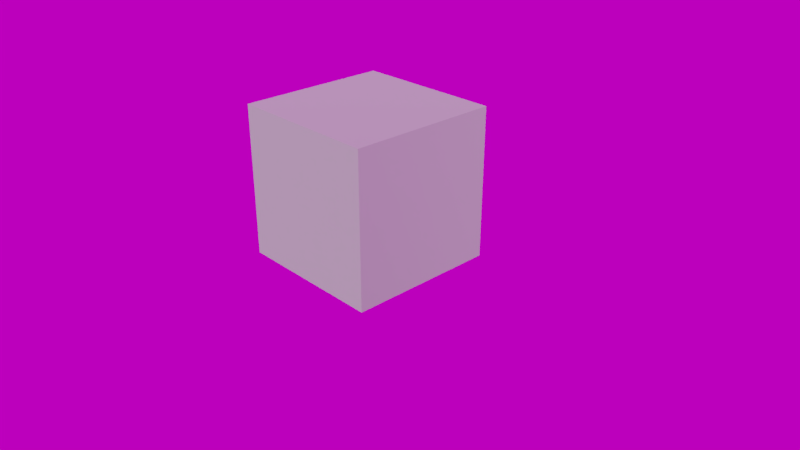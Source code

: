 # Source: gltf-materials.blend  (saved by Blender 4.1.24; exported with 4.5.12 LTS)
import bpy
from mathutils import Matrix  # noqa: F401  (used for matrix-valued properties, if any)

bpy.ops.wm.read_factory_settings(use_empty=True)
scene = bpy.context.scene
scene.name = 'Scene'

# ---- collections
col_collection_1 = bpy.data.collections.new('Collection 1'); scene.collection.children.link(col_collection_1)

# ---- images (referenced by path relative to the original .blend; pixels are not part of the script)
import os
ASSET_DIR = os.environ.get("B2B_ASSET_DIR", "")  # directory of the original .blend (textures are referenced by path, not embedded)
HERE = os.path.dirname(os.path.abspath(__file__))  # packed textures are extracted next to this script under _unpacked/

def load_image(name, relpath, width, height, colorspace="sRGB"):
    """Load a texture the original file referenced (path relative to the .blend, or extracted next to this script)."""
    p = next((c for c in (os.path.join(HERE, relpath), os.path.join(ASSET_DIR, relpath)) if relpath and os.path.exists(c)), "")
    if p:
        img = bpy.data.images.load(p, check_existing=True)
        img.name = name
    else:  # same state as the original file: an image datablock whose file is absent (Cycles renders it pink)
        img = bpy.data.images.new(name, width, height)
        img.source = "FILE"
        img.filepath = "//" + (relpath or name)
    img.colorspace_settings.name = colorspace
    return img
img_grill_nrm_png = load_image('grill_nrm.png', 'tex/grill/grill_nrm.png', 1024, 1024, 'Non-Color')
img_grid_alpha_png = load_image('grid_alpha.png', 'tex/grill/grid_alpha.png', 1024, 1024, 'sRGB')
img_air_museum_playground_4k_exr = load_image('air_museum_playground_4k.exr', 'tex/air_museum_playground_4k.exr', 1024, 1024, 'Linear Rec.709')

# ---- materials (node trees are filled in below, after node groups)
mat_gltf_textureatlas_001 = bpy.data.materials.new('glTF.textureAtlas.001')
mat_gltf_textureatlas_001.use_transparent_shadow = False
mat_gltf_textureatlas_001.refraction_depth = 0.1
mat_gltf_textureatlas_001.diffuse_color = (0.5785, 0.7771, 0.8, 1.0)
mat_gltf_textureatlas_001.roughness = 0.0
mat_gltf_textureatlas_001.line_color = (0.0, 0.0, 0.0, 1.0)

# ---- node groups
ng_gltf_settings = bpy.data.node_groups.new('glTF Settings', 'ShaderNodeTree')
_s = ng_gltf_settings.interface.new_socket(name='Occlusion ', in_out='INPUT', socket_type='NodeSocketFloat')
_N = ng_gltf_settings.nodes; _L = ng_gltf_settings.links
n0 = _N.new('NodeGroupOutput'); n0.name = 'Group Output'; n0.location = (60, -20)
n1 = _N.new('NodeGroupInput'); n1.name = 'Group Input'; n1.location = (-180, -20)
n0.is_active_output = True

# ---- material node trees
mat_gltf_textureatlas_001.use_nodes = True; mat_gltf_textureatlas_001.node_tree.nodes.clear()
_N = mat_gltf_textureatlas_001.node_tree.nodes; _L = mat_gltf_textureatlas_001.node_tree.links
n0 = _N.new('NodeFrame'); n0.name = 'Frame.002'; n0.location = (-1440, 600)
n0.label = '_BaseColor'
n0.width = 1168
n0.label_size = 24
n1 = _N.new('NodeFrame'); n1.name = 'Frame'; n1.location = (-1440, -20)
n1.label = '_Normal'
n1.width = 1168
n1.label_size = 24
n2 = _N.new('ShaderNodeBsdfPrincipled'); n2.name = 'Principled BSDF'; n2.location = (80, 180)
n2.width = 201
n2.subsurface_method = 'BURLEY'
n2.inputs[1].default_value = 1.0
n2.inputs[2].default_value = 1.0
n2.inputs[3].default_value = 1.45
n2.inputs[9].default_value = (1.0, 1.0, 1.0)
n2.inputs[27].default_value = (0.0, 0.0, 0.0, 1.0)
n2.inputs[28].default_value = 1.0
n3 = _N.new('ShaderNodeAddShader'); n3.name = 'Add Shader'; n3.location = (380, 320)
n4 = _N.new('ShaderNodeOutputMaterial'); n4.name = 'Material Output'; n4.location = (580, 320)
n5 = _N.new('ShaderNodeMapping'); n5.name = 'Mapping.002'; n5.location = (230, -133)
n5.width = 240
n6 = _N.new('ShaderNodeUVMap'); n6.name = 'UV Map'; n6.location = (30, -133)
n7 = _N.new('ShaderNodeEmission'); n7.name = 'Emission'; n7.location = (80, 460)
n7.width = 200
n7.inputs[0].default_value = (0.0, 0.0, 0.0, 1.0)
n8 = _N.new('ShaderNodeGroup'); n8.name = 'Group'; n8.location = (80, 300)
n8.width = 201
n8.node_tree = ng_gltf_settings
n8.inputs[0].default_value = 0.0
n9 = _N.new('ShaderNodeRGB'); n9.name = 'RGB.002'; n9.location = (750, -53)
n9.outputs[0].default_value = (0.6038, 0.6038, 0.6038, 1.0)
n10 = _N.new('NodeReroute'); n10.name = 'Reroute.015'; n10.location = (1130, -53)
n10.width = 16
n11 = _N.new('ShaderNodeNormalMap'); n11.name = 'Normal Map'; n11.location = (951, -173)
n12 = _N.new('ShaderNodeTexImage'); n12.name = 'Image Texture.002'; n12.location = (551, -173)
n12.label = 'Normal'
n12.width = 330
n12.image = img_grill_nrm_png
n13 = _N.new('NodeReroute'); n13.name = 'Reroute.005'; n13.location = (1131, -53)
n13.width = 16
n14 = _N.new('ShaderNodeUVMap'); n14.name = 'UV Map.001'; n14.location = (31, -133)
n15 = _N.new('ShaderNodeMapping'); n15.name = 'Mapping'; n15.location = (231, -133)
n15.width = 240
n16 = _N.new('NodeReroute'); n16.name = 'Reroute'; n16.location = (-100, 80)
n16.width = 16
n16.socket_idname = 'NodeSocketFloatFactor'
n16.inputs[0].default_value = 0.0
n17 = _N.new('NodeReroute'); n17.name = 'Reroute.009'; n17.location = (-100, 220)
n17.width = 16
n18 = _N.new('NodeReroute'); n18.name = 'Reroute.003'; n18.location = (-100, -40)
n18.width = 16
n18.socket_idname = 'NodeSocketFloatFactor'
n18.inputs[0].default_value = 0.0
n19 = _N.new('NodeReroute'); n19.name = 'Reroute.010'; n19.location = (-100, -120)
n19.width = 16
n19.socket_idname = 'NodeSocketVector'
n20 = _N.new('ShaderNodeTexImage'); n20.name = 'Image Texture.004'; n20.location = (570, -253)
n20.label = 'BaseColor'
n20.width = 330
n20.image = img_grid_alpha_png
n21 = _N.new('NodeReroute'); n21.name = 'Reroute.008'; n21.location = (-100, 240)
n21.width = 16
n21.socket_idname = 'NodeSocketFloat'
n21.inputs[0].default_value = 0.0
n5.parent = n0
n6.parent = n0
n9.parent = n0
n10.parent = n0
n11.parent = n1
n12.parent = n1
n13.parent = n1
n14.parent = n1
n15.parent = n1
n20.parent = n0
_L.new(n19.outputs[0], n2.inputs[5])
_L.new(n12.outputs[0], n11.inputs[1])
_L.new(n15.outputs[0], n12.inputs[0])
_L.new(n6.outputs[0], n5.inputs[0])
_L.new(n14.outputs[0], n15.inputs[0])
_L.new(n5.outputs[0], n20.inputs[0])
_L.new(n7.outputs[0], n3.inputs[0])
_L.new(n2.outputs[0], n3.inputs[1])
_L.new(n3.outputs[0], n4.inputs[0])
_L.new(n9.outputs[0], n17.inputs[0])
_L.new(n11.outputs[0], n19.inputs[0])
_L.new(n17.outputs[0], n2.inputs[0])
_L.new(n20.outputs[1], n2.inputs[4])
n4.is_active_output = True

# ---- world
world_world = bpy.data.worlds.new('World'); scene.world = world_world
world_world.use_nodes = True; world_world.node_tree.nodes.clear()
_N = world_world.node_tree.nodes; _L = world_world.node_tree.links
n0 = _N.new('ShaderNodeMath'); n0.name = 'Math'; n0.location = (-166, 272)
n0.operation = 'MULTIPLY'
n0.inputs[2].default_value = 0.0
n1 = _N.new('ShaderNodeMath'); n1.name = 'Math.001'; n1.location = (27, 275)
n1.inputs[2].default_value = 0.0
n2 = _N.new('ShaderNodeBackground'); n2.name = 'Background'; n2.location = (291, 365)
n3 = _N.new('ShaderNodeOutputWorld'); n3.name = 'World Output'; n3.location = (476, 366)
n4 = _N.new('NodeReroute'); n4.name = 'Reroute'; n4.location = (-260, 300)
n4.width = 16
n5 = _N.new('ShaderNodeTexEnvironment'); n5.name = 'Environment Texture'; n5.location = (-620, 340)
n5.width = 280
n5.image = img_air_museum_playground_4k_exr
n6 = _N.new('ShaderNodeMapping'); n6.name = 'Mapping'; n6.location = (-940, 340)
n6.width = 240
n7 = _N.new('ShaderNodeTexCoord'); n7.name = 'Texture Coordinate'; n7.location = (-1160, 340)
n8 = _N.new('ShaderNodeRGB'); n8.name = 'RGB'; n8.location = (-620, 560)
n8.outputs[0].default_value = (0.6038, 0.6038, 0.6038, 1.0)
_L.new(n2.outputs[0], n3.inputs[0])
_L.new(n0.outputs[0], n1.inputs[0])
_L.new(n4.outputs[0], n2.inputs[0])
_L.new(n4.outputs[0], n0.inputs[0])
_L.new(n1.outputs[0], n2.inputs[1])
_L.new(n5.outputs[0], n4.inputs[0])
_L.new(n6.outputs[0], n5.inputs[0])
_L.new(n7.outputs[0], n6.inputs[0])
n3.is_active_output = True
world_world.color = (0.05088, 0.05088, 0.05088)
world_world.use_sun_shadow = False
world_world.sun_shadow_jitter_overblur = 0.0
world_world.cycles.sample_map_resolution = 2048

# ---- cameras
cam_camera = bpy.data.cameras.new('Camera')
cam_camera.clip_end = 100.0
cam_camera.lens = 35.0
cam_camera.sensor_width = 32.0
cam_camera.sensor_height = 18.0
cam_camera.ortho_scale = 7.314
cam_camera.dof.focus_distance = 0.0

# ---- meshes
me_cube = bpy.data.meshes.new('Cube')
me_cube.from_pydata([(-1.0, -1.0, -1.0), (-1.0, -1.0, 1.0), (-1.0, 1.0, -1.0), (-1.0, 1.0, 1.0), (1.0, -1.0, -1.0), (1.0, -1.0, 1.0), (1.0, 1.0, -1.0), (1.0, 1.0, 1.0)], [], [(0, 1, 3, 2), (2, 3, 7, 6), (6, 7, 5, 4), (4, 5, 1, 0), (2, 6, 4, 0), (7, 3, 1, 5)])
_uv = me_cube.uv_layers.new(name='UVMap')
_uv.uv.foreach_set('vector', [0.0, 0.0, 1.0, 0.0, 1.0, 1.0, 0.0, 1.0, 0.0, 0.0, 1.0, 0.0, 1.0, 1.0, 0.0, 1.0, 0.0, 0.0, 1.0, 0.0, 1.0, 1.0, 0.0, 1.0, 0.0, 0.0, 1.0, 0.0, 1.0, 1.0, 0.0, 1.0, 0.0, 0.0, 1.0, 0.0, 1.0, 1.0, 0.0, 1.0, 0.0, 0.0, 1.0, 0.0, 1.0, 1.0, 0.0, 1.0])
me_cube.materials.append(mat_gltf_textureatlas_001)
me_cube.use_remesh_preserve_volume = False
me_cube.use_remesh_preserve_attributes = False
me_cube.use_mirror_vertex_groups = False
me_cube.update()

# ---- objects
ob_cube = bpy.data.objects.new('Cube', me_cube)
ob_camera = bpy.data.objects.new('Camera', cam_camera)

# ---- transforms, parenting, visibility, modifiers, constraints
ob_cube.location = (0.0, 0.0, 1.0)
ob_cube.lineart.crease_threshold = 0.0
ob_camera.location = (7.481, -6.508, 5.344)
ob_camera.rotation_euler = (1.109, 0.0, 0.8149)
ob_camera.lock_rotations_4d = False
ob_camera.empty_display_type = 'ARROWS'
ob_camera.color = (0.0, 0.0, 0.0, 0.0)
ob_camera.display_type = 'WIRE'
ob_camera.lineart.crease_threshold = 0.0

# ---- collection membership
col_collection_1.objects.link(ob_cube)
col_collection_1.objects.link(ob_camera)

# ---- scene / render settings (as saved in the file)
scene.camera = ob_camera
scene.frame_start = 1; scene.frame_end = 300; scene.frame_set(0)
scene.render.engine = 'BLENDER_EEVEE_NEXT'
scene.render.fps = 60
scene.render.dither_intensity = 0.0
scene.cycles.feature_set = 'EXPERIMENTAL'
scene.cycles.use_denoising = False
scene.cycles.sampling_pattern = 'TABULATED_SOBOL'
scene.cycles.use_light_tree = False
scene.cycles.bake_type = 'ENVIRONMENT'
scene.eevee.use_volumetric_shadows = True
scene.eevee.use_gtao = True
scene.eevee.ray_tracing_options.trace_max_roughness = 0.0
scene.eevee.use_raytracing = True
scene.view_settings.look = 'Medium High Contrast'
scene.view_settings.view_transform = 'Filmic'
bpy.context.view_layer.update()

# ---- added for rendering (the .blend has no usable light): sun
light_auto_sun = bpy.data.lights.new('AutoSun', 'SUN')
light_auto_sun.energy = 3.0
light_auto_sun.angle = 0.0523599
ob_auto_sun = bpy.data.objects.new('AutoSun', light_auto_sun)
scene.collection.objects.link(ob_auto_sun)
ob_auto_sun.rotation_euler = (0.872665, 0.174533, 0.523599)
bpy.context.view_layer.update()
